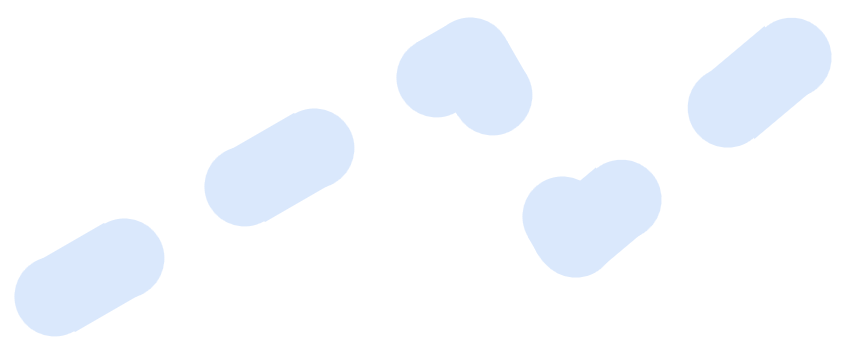

The diagram above was exported from draw.io. Its source (the exported page's mxGraphModel, read from the mxfile embedded in the PNG):
<mxGraphModel dx="2589" dy="1087" grid="1" gridSize="10" guides="1" tooltips="1" connect="1" arrows="1" fold="1" page="1" pageScale="1" pageWidth="850" pageHeight="1100" math="0" shadow="0">
  <root>
    <mxCell id="0" />
    <mxCell id="1" parent="0" />
    <mxCell id="2" connectable="0" parent="1" style="group;rotation=-40;" value="" vertex="1">
      <mxGeometry height="80.00648894674805" width="360.00039906120605" x="900" y="2010" as="geometry" />
    </mxCell>
    <mxCell id="3" parent="2" style="rounded=0;whiteSpace=wrap;html=1;fillColor=#DAE8FC;strokeColor=none;rotation=-40;container=0;" value="" vertex="1">
      <mxGeometry height="80" width="59.98" x="66" y="70" as="geometry" />
    </mxCell>
    <mxCell id="4" parent="2" style="ellipse;whiteSpace=wrap;html=1;aspect=fixed;strokeColor=none;fillColor=#DAE8FC;rotation=-40;container=0;" value="" vertex="1">
      <mxGeometry height="80" width="80" x="79" y="52" as="geometry" />
    </mxCell>
    <mxCell id="5" parent="2" style="ellipse;whiteSpace=wrap;html=1;aspect=fixed;strokeColor=none;fillColor=#DAE8FC;rotation=-40;container=0;" value="" vertex="1">
      <mxGeometry height="80" width="80" x="33" y="90" as="geometry" />
    </mxCell>
    <mxCell id="6" connectable="0" parent="2" style="group;rotation=-40;" value="" vertex="1">
      <mxGeometry height="80.00494833631592" width="160" x="177" y="-65" as="geometry" />
    </mxCell>
    <mxCell id="7" parent="6" style="rounded=0;whiteSpace=wrap;html=1;fillColor=#DAE8FC;strokeColor=none;rotation=-40;container=0;" value="" vertex="1">
      <mxGeometry height="80" width="80" x="40" as="geometry" />
    </mxCell>
    <mxCell id="8" parent="6" style="ellipse;whiteSpace=wrap;html=1;aspect=fixed;strokeColor=none;fillColor=#DAE8FC;rotation=-40;container=0;" value="" vertex="1">
      <mxGeometry height="80" width="80" x="72" y="-25" as="geometry" />
    </mxCell>
    <mxCell id="9" parent="6" style="ellipse;whiteSpace=wrap;html=1;aspect=fixed;strokeColor=none;fillColor=#DAE8FC;rotation=-40;container=0;" value="" vertex="1">
      <mxGeometry height="80" width="80" x="8" y="25" as="geometry" />
    </mxCell>
    <mxCell id="10" connectable="0" parent="1" style="group;rotation=-30;" value="" vertex="1">
      <mxGeometry height="80.02999999999997" width="560.0062756875129" x="379.9958297929961" y="2039.996512190067" as="geometry" />
    </mxCell>
    <mxCell id="11" connectable="0" parent="10" style="group;rotation=-30;" value="" vertex="1">
      <mxGeometry height="80.00494833631592" width="160" x="27" y="100" as="geometry" />
    </mxCell>
    <mxCell id="12" parent="11" style="rounded=0;whiteSpace=wrap;html=1;fillColor=#DAE8FC;strokeColor=none;rotation=-30;container=0;" value="" vertex="1">
      <mxGeometry height="80" width="80" x="40" as="geometry" />
    </mxCell>
    <mxCell id="13" parent="11" style="ellipse;whiteSpace=wrap;html=1;aspect=fixed;strokeColor=none;fillColor=#DAE8FC;rotation=-30;container=0;" value="" vertex="1">
      <mxGeometry height="80" width="80" x="75" y="-19" as="geometry" />
    </mxCell>
    <mxCell id="14" parent="11" style="ellipse;whiteSpace=wrap;html=1;aspect=fixed;strokeColor=none;fillColor=#DAE8FC;rotation=-30;container=0;" value="" vertex="1">
      <mxGeometry height="80" width="80" x="5" y="19" as="geometry" />
    </mxCell>
    <mxCell id="15" connectable="0" parent="10" style="group;rotation=-30;" value="" vertex="1">
      <mxGeometry height="80.00494833631592" width="160" x="217" y="-10" as="geometry" />
    </mxCell>
    <mxCell id="16" parent="15" style="rounded=0;whiteSpace=wrap;html=1;fillColor=#DAE8FC;strokeColor=none;rotation=-30;container=0;" value="" vertex="1">
      <mxGeometry height="80" width="80" x="40" as="geometry" />
    </mxCell>
    <mxCell id="17" parent="15" style="ellipse;whiteSpace=wrap;html=1;aspect=fixed;strokeColor=none;fillColor=#DAE8FC;rotation=-30;container=0;" value="" vertex="1">
      <mxGeometry height="80" width="80" x="75" y="-19" as="geometry" />
    </mxCell>
    <mxCell id="18" parent="15" style="ellipse;whiteSpace=wrap;html=1;aspect=fixed;strokeColor=none;fillColor=#DAE8FC;rotation=-30;container=0;" value="" vertex="1">
      <mxGeometry height="80" width="80" x="5" y="19" as="geometry" />
    </mxCell>
    <mxCell id="19" connectable="0" parent="10" style="group;rotation=-30;" value="" vertex="1">
      <mxGeometry height="80.00999999999999" width="120" x="411" y="-110" as="geometry" />
    </mxCell>
    <mxCell id="20" parent="19" style="rounded=0;whiteSpace=wrap;html=1;fillColor=#DAE8FC;strokeColor=none;rotation=-30;container=0;" value="" vertex="1">
      <mxGeometry height="80" width="40" x="40" as="geometry" />
    </mxCell>
    <mxCell id="21" parent="19" style="ellipse;whiteSpace=wrap;html=1;aspect=fixed;strokeColor=none;fillColor=#DAE8FC;rotation=-30;container=0;" value="" vertex="1">
      <mxGeometry height="80" width="80" x="37" y="-10" as="geometry" />
    </mxCell>
    <mxCell id="22" parent="19" style="ellipse;whiteSpace=wrap;html=1;aspect=fixed;strokeColor=none;fillColor=#DAE8FC;rotation=-30;container=0;" value="" vertex="1">
      <mxGeometry height="80" width="80" x="3" y="10" as="geometry" />
    </mxCell>
    <mxCell id="23" connectable="0" parent="1" style="group;rotation=60;" value="" vertex="1">
      <mxGeometry height="80.00999999999976" width="280.00210548050904" x="780" y="2010" as="geometry" />
    </mxCell>
    <mxCell id="24" connectable="0" parent="23" style="group;rotation=60;" value="" vertex="1">
      <mxGeometry height="80.00999999999999" width="120" x="40" y="-69" as="geometry" />
    </mxCell>
    <mxCell id="25" parent="24" style="rounded=0;whiteSpace=wrap;html=1;fillColor=#DAE8FC;strokeColor=none;rotation=60;container=0;" value="" vertex="1">
      <mxGeometry height="80" width="40" x="40" as="geometry" />
    </mxCell>
    <mxCell id="26" parent="24" style="ellipse;whiteSpace=wrap;html=1;aspect=fixed;strokeColor=none;fillColor=#DAE8FC;rotation=60;container=0;" value="" vertex="1">
      <mxGeometry height="80" width="80" x="30" y="17" as="geometry" />
    </mxCell>
    <mxCell id="27" parent="24" style="ellipse;whiteSpace=wrap;html=1;aspect=fixed;strokeColor=none;fillColor=#DAE8FC;rotation=60;container=0;" value="" vertex="1">
      <mxGeometry height="80" width="80" x="10" y="-17" as="geometry" />
    </mxCell>
    <mxCell id="28" parent="23" style="rounded=0;whiteSpace=wrap;html=1;fillColor=#DAE8FC;strokeColor=none;rotation=60;container=0;" value="" vertex="1">
      <mxGeometry height="80" width="20" x="175" y="78" as="geometry" />
    </mxCell>
    <mxCell id="29" parent="23" style="ellipse;whiteSpace=wrap;html=1;aspect=fixed;strokeColor=none;fillColor=#DAE8FC;rotation=60;container=0;" value="" vertex="1">
      <mxGeometry height="80" width="80" x="150" y="87" as="geometry" />
    </mxCell>
    <mxCell id="30" parent="23" style="ellipse;whiteSpace=wrap;html=1;aspect=fixed;strokeColor=none;fillColor=#DAE8FC;rotation=60;container=0;" value="" vertex="1">
      <mxGeometry height="80" width="80" x="140" y="69" as="geometry" />
    </mxCell>
  </root>
</mxGraphModel>